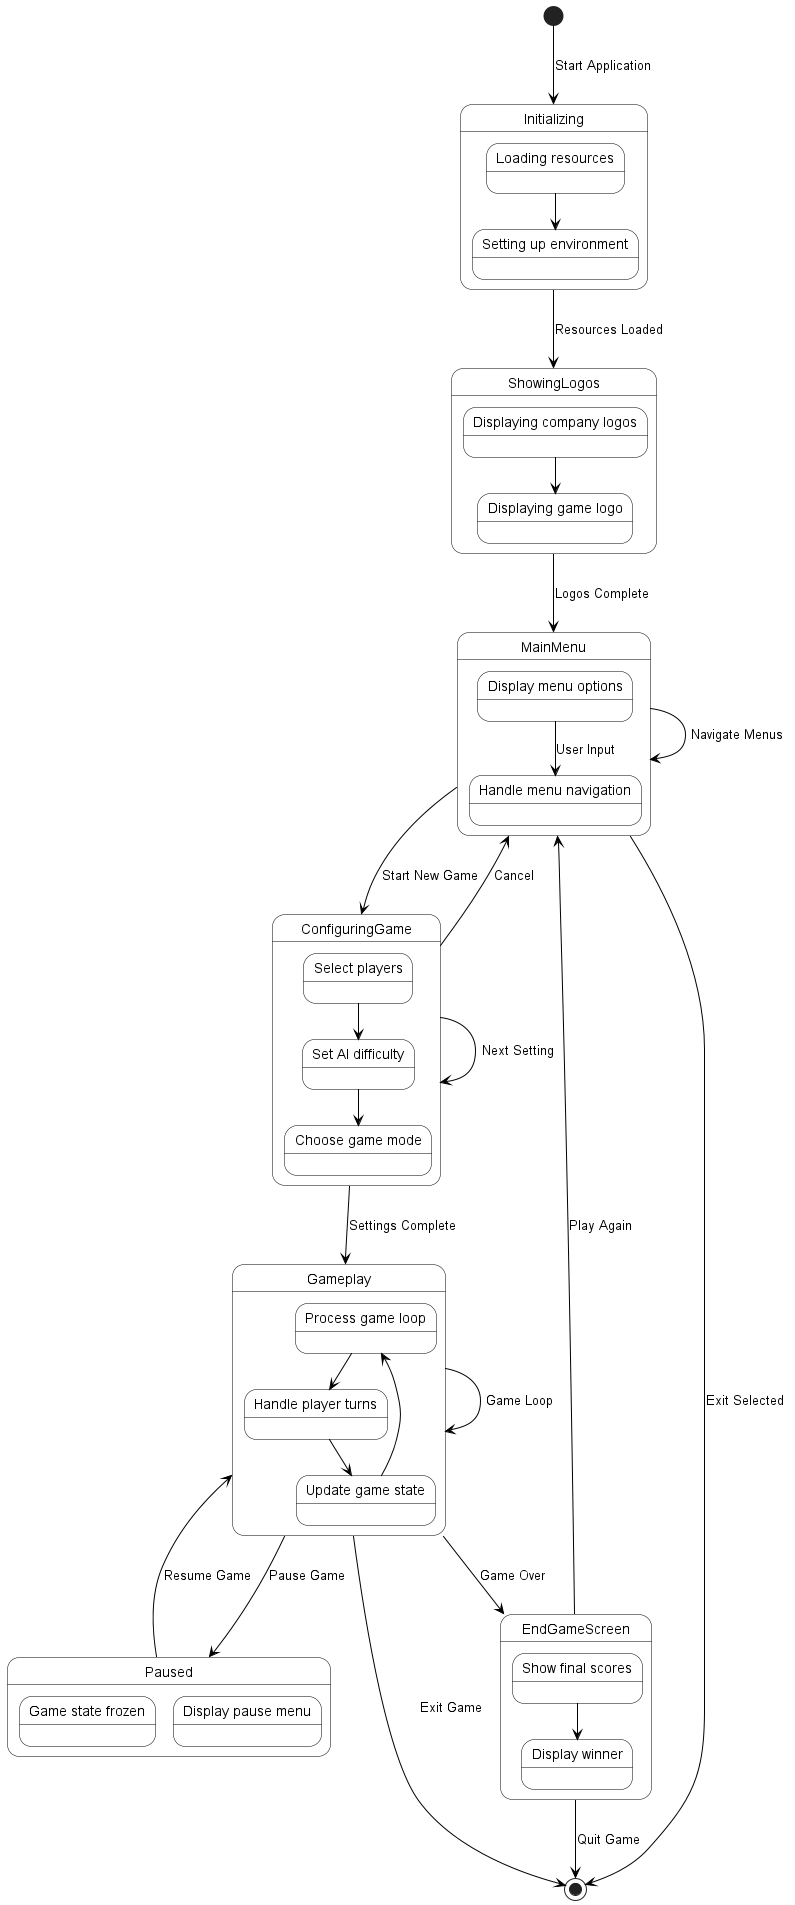

The diagram above was rendered by PlantUML. Its source (embedded in the PNG):
@startuml
skinparam state {
  BackgroundColor White
  BorderColor Black
  ArrowColor Black
}

[*] --> Initializing : Start Application

state Initializing {
  state "Loading resources" as Loading
  state "Setting up environment" as Setup
  Loading --> Setup
}

Initializing --> ShowingLogos : Resources Loaded

state ShowingLogos {
  state "Displaying company logos" as CompanyLogo
  state "Displaying game logo" as GameLogo
  CompanyLogo --> GameLogo
}

ShowingLogos --> MainMenu : Logos Complete

state MainMenu {
  state "Display menu options" as MenuOptions
  state "Handle menu navigation" as MenuNav
  MenuOptions --> MenuNav : User Input
}

MainMenu --> MainMenu : Navigate Menus
MainMenu --> ConfiguringGame : Start New Game
MainMenu --> [*] : Exit Selected

state ConfiguringGame {
  state "Select players" as Players
  state "Set AI difficulty" as AI
  state "Choose game mode" as Mode
  Players --> AI
  AI --> Mode
}

ConfiguringGame --> ConfiguringGame : Next Setting
ConfiguringGame --> MainMenu : Cancel
ConfiguringGame --> Gameplay : Settings Complete

state Gameplay {
  state "Process game loop" as Loop
  state "Handle player turns" as Turns
  state "Update game state" as Update
  Loop --> Turns
  Turns --> Update
  Update --> Loop
}

Gameplay --> Gameplay : Game Loop
Gameplay --> Paused : Pause Game
Gameplay --> EndGameScreen : Game Over
Gameplay --> [*] : Exit Game

state Paused {
  state "Game state frozen" as Frozen
  state "Display pause menu" as PauseMenu
}

Paused --> Gameplay : Resume Game

state EndGameScreen {
  state "Show final scores" as Scores
  state "Display winner" as Winner
  Scores --> Winner
}

EndGameScreen --> MainMenu : Play Again
EndGameScreen --> [*] : Quit Game

@enduml